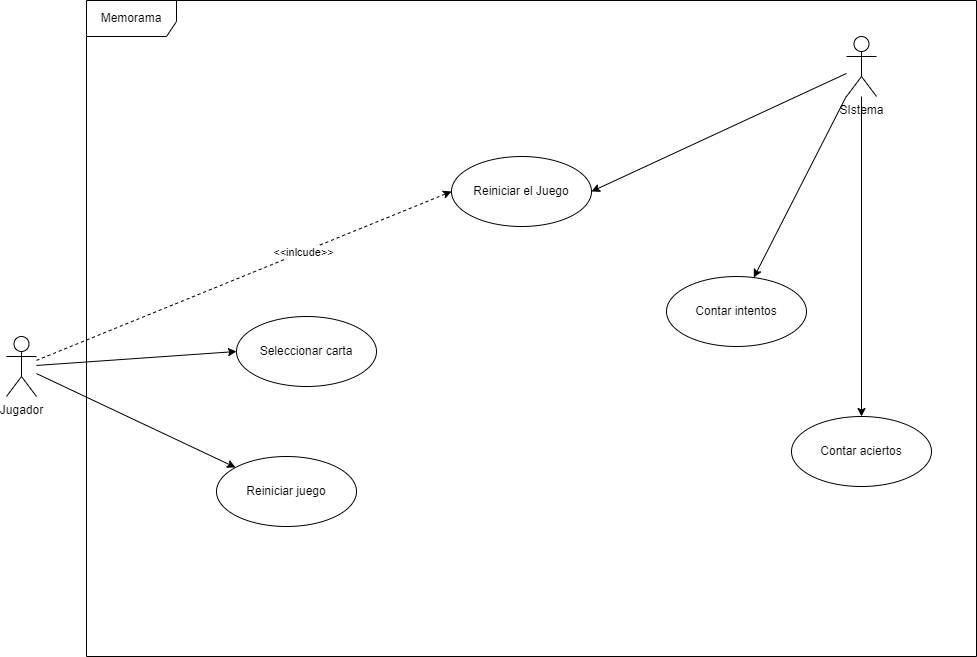

The diagram above was exported from draw.io. Its source (the exported page's mxGraphModel, read from the mxfile embedded in the PNG):
<mxGraphModel dx="1480" dy="763" grid="1" gridSize="10" guides="1" tooltips="1" connect="1" arrows="1" fold="1" page="1" pageScale="1" pageWidth="1169" pageHeight="827" background="none" math="0" shadow="0">
  <root>
    <mxCell id="0" />
    <mxCell id="1" parent="0" />
    <mxCell id="2" value="Memorama" style="shape=umlFrame;whiteSpace=wrap;html=1;rounded=0;width=90;height=36;" parent="1" vertex="1">
      <mxGeometry x="150" y="54" width="890" height="656" as="geometry" />
    </mxCell>
    <mxCell id="8" style="edgeStyle=none;html=1;entryX=0;entryY=0.5;entryDx=0;entryDy=0;" parent="1" source="3" target="4" edge="1">
      <mxGeometry relative="1" as="geometry" />
    </mxCell>
    <mxCell id="9" style="edgeStyle=none;html=1;" parent="1" source="3" target="5" edge="1">
      <mxGeometry relative="1" as="geometry" />
    </mxCell>
    <mxCell id="16" style="edgeStyle=none;html=1;entryX=0;entryY=0.5;entryDx=0;entryDy=0;dashed=1;" parent="1" source="3" target="14" edge="1">
      <mxGeometry relative="1" as="geometry" />
    </mxCell>
    <mxCell id="27" value="&amp;lt;&amp;lt;inlcude&amp;gt;&amp;gt;" style="edgeLabel;html=1;align=center;verticalAlign=middle;resizable=0;points=[];" vertex="1" connectable="0" parent="16">
      <mxGeometry x="0.2864" relative="1" as="geometry">
        <mxPoint as="offset" />
      </mxGeometry>
    </mxCell>
    <mxCell id="3" value="Jugador" style="shape=umlActor;verticalLabelPosition=bottom;verticalAlign=top;html=1;rounded=0;" parent="1" vertex="1">
      <mxGeometry x="70" y="390" width="30" height="60" as="geometry" />
    </mxCell>
    <mxCell id="4" value="Seleccionar carta" style="ellipse;whiteSpace=wrap;html=1;rounded=0;" parent="1" vertex="1">
      <mxGeometry x="300" y="370" width="140" height="70" as="geometry" />
    </mxCell>
    <mxCell id="5" value="Reiniciar juego" style="ellipse;whiteSpace=wrap;html=1;rounded=0;" parent="1" vertex="1">
      <mxGeometry x="280" y="510" width="140" height="70" as="geometry" />
    </mxCell>
    <mxCell id="15" style="edgeStyle=none;html=1;entryX=1;entryY=0.5;entryDx=0;entryDy=0;" parent="1" source="12" target="14" edge="1">
      <mxGeometry relative="1" as="geometry" />
    </mxCell>
    <mxCell id="18" style="edgeStyle=none;html=1;" parent="1" source="12" target="17" edge="1">
      <mxGeometry relative="1" as="geometry" />
    </mxCell>
    <mxCell id="21" style="edgeStyle=none;html=1;" parent="1" source="12" target="19" edge="1">
      <mxGeometry relative="1" as="geometry" />
    </mxCell>
    <mxCell id="12" value="SIstema" style="shape=umlActor;verticalLabelPosition=bottom;verticalAlign=top;html=1;gradientColor=none;gradientDirection=north;" parent="1" vertex="1">
      <mxGeometry x="910" y="90" width="30" height="60" as="geometry" />
    </mxCell>
    <mxCell id="14" value="Reiniciar el Juego" style="ellipse;whiteSpace=wrap;html=1;gradientColor=none;gradientDirection=north;" parent="1" vertex="1">
      <mxGeometry x="515" y="210" width="140" height="70" as="geometry" />
    </mxCell>
    <mxCell id="17" value="Contar intentos" style="ellipse;whiteSpace=wrap;html=1;gradientColor=none;gradientDirection=north;" parent="1" vertex="1">
      <mxGeometry x="730" y="330" width="140" height="70" as="geometry" />
    </mxCell>
    <mxCell id="19" value="Contar aciertos" style="ellipse;whiteSpace=wrap;html=1;gradientColor=none;gradientDirection=north;" parent="1" vertex="1">
      <mxGeometry x="855" y="470" width="140" height="70" as="geometry" />
    </mxCell>
  </root>
</mxGraphModel>